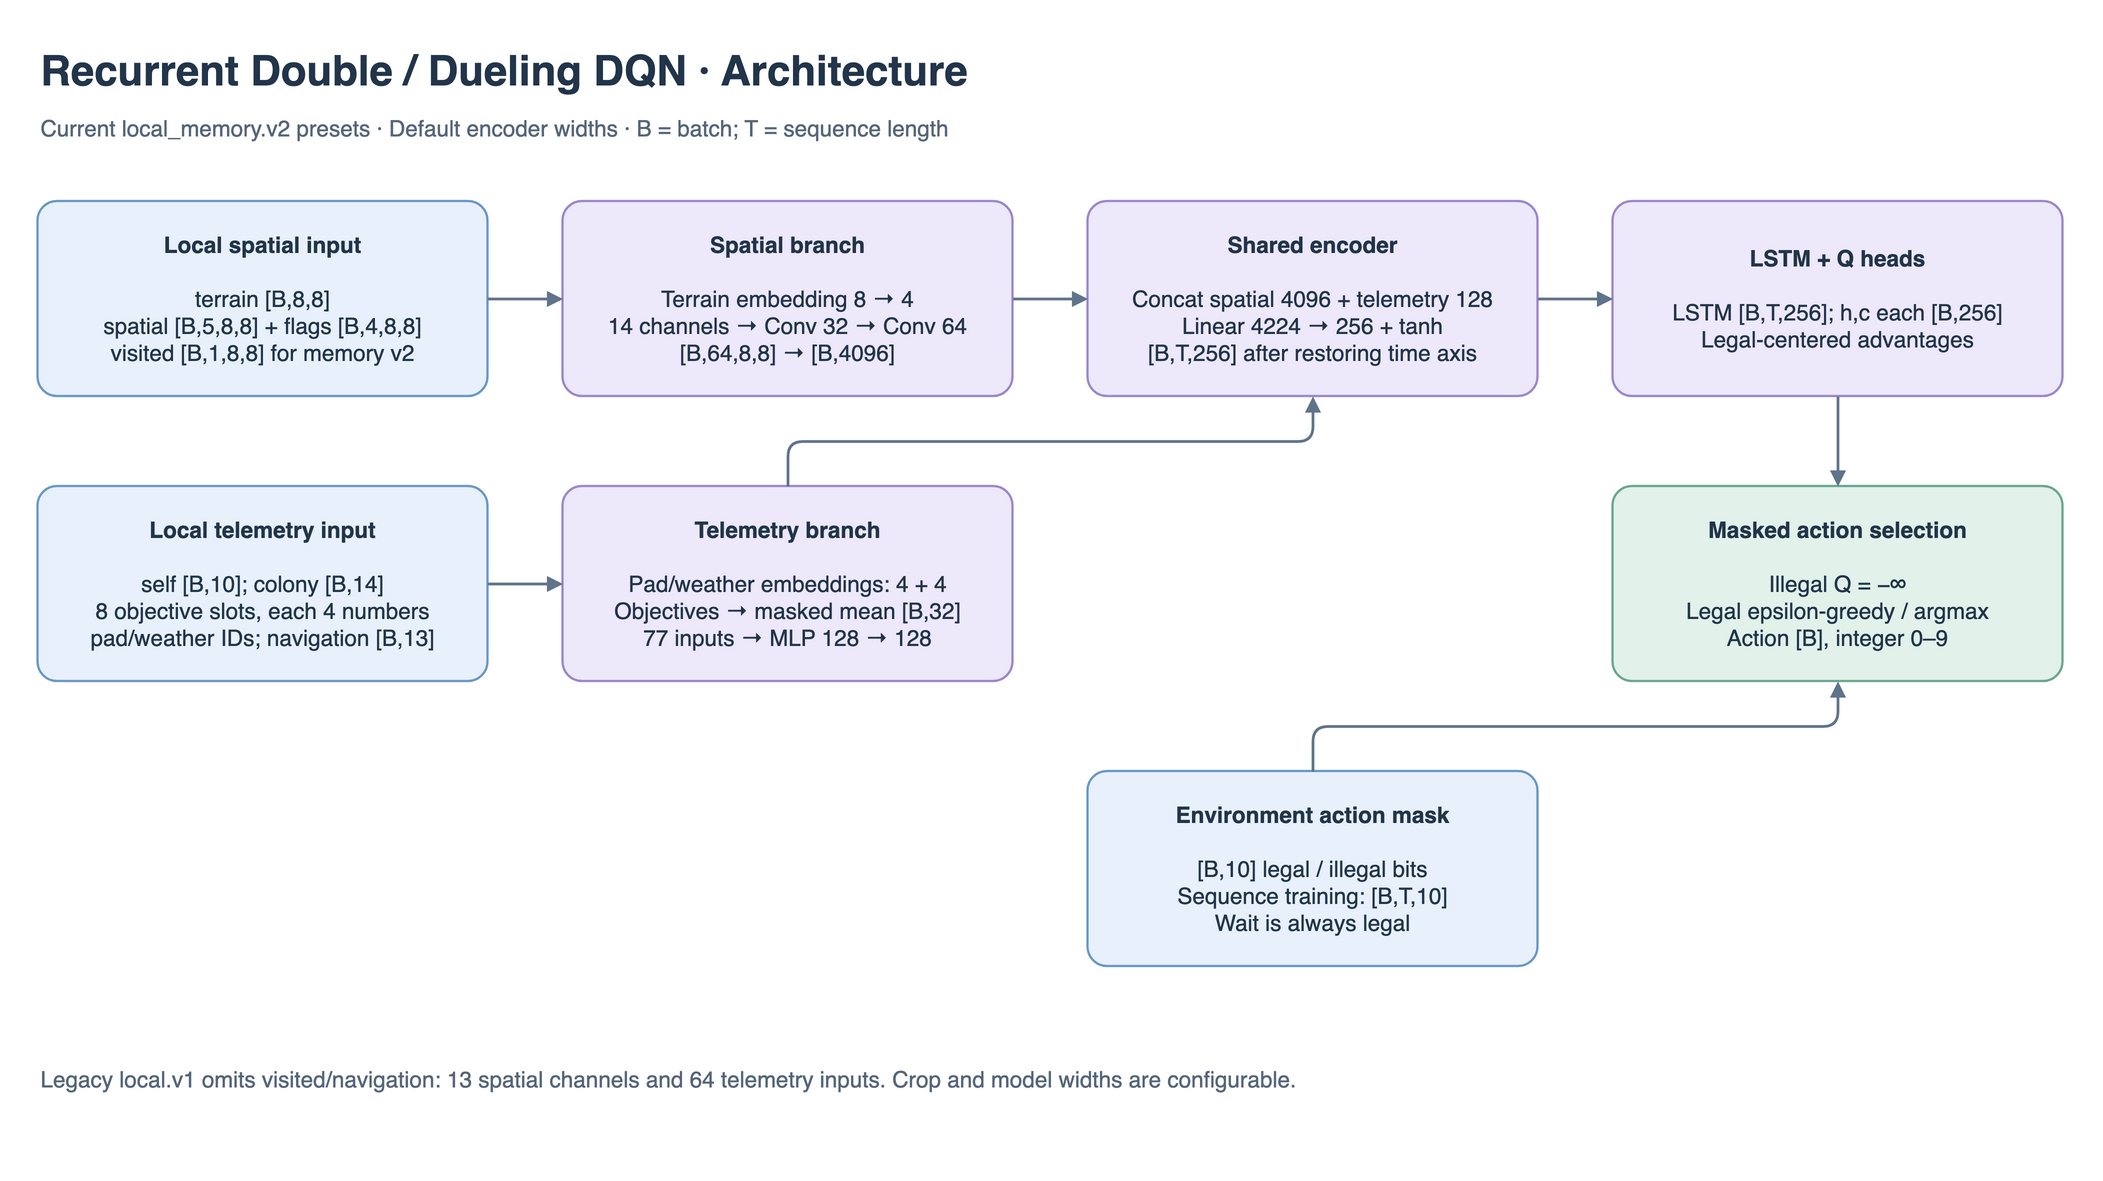

The diagram above was exported from draw.io. Its source (the exported page's mxGraphModel, read from the mxfile embedded in the PNG):
<mxGraphModel adaptiveColors="auto" page="0" pageWidth="1440" pageHeight="780" background="#FFFFFF">
  <root>
    <mxCell id="0" />
    <mxCell id="1" parent="0" />
    <mxCell id="title" value="Recurrent Double / Dueling DQN · Architecture" style="text;html=1;align=left;fontSize=28;fontStyle=1;fontColor=#22354A;" vertex="1" parent="1">
      <mxGeometry x="40" y="20" width="1350" height="42" as="geometry" />
    </mxCell>
    <mxCell id="subtitle" value="Current local_memory.v2 presets · Default encoder widths · B = batch; T = sequence length" style="text;html=1;align=left;fontSize=15;fontColor=#56667A;" vertex="1" parent="1">
      <mxGeometry x="40" y="66" width="1350" height="32" as="geometry" />
    </mxCell>
    <mxCell id="spatial" value="&lt;b&gt;Local spatial input&lt;/b&gt;&lt;br&gt;&lt;br&gt;terrain [B,8,8]&lt;br&gt;spatial [B,5,8,8] + flags [B,4,8,8]&lt;br&gt;visited [B,1,8,8] for memory v2" style="rounded=1;arcSize=10;whiteSpace=wrap;html=1;fillColor=#E8F1FB;strokeColor=#6998C7;strokeWidth=1.5;fontSize=15;fontColor=#22354A;spacing=12;" vertex="1" parent="1">
      <mxGeometry x="40" y="130" width="300" height="130" as="geometry" />
    </mxCell>
    <mxCell id="cnn" value="&lt;b&gt;Spatial branch&lt;/b&gt;&lt;br&gt;&lt;br&gt;Terrain embedding 8 → 4&lt;br&gt;14 channels → Conv 32 → Conv 64&lt;br&gt;[B,64,8,8] → [B,4096]" style="rounded=1;arcSize=10;whiteSpace=wrap;html=1;fillColor=#EDE9FA;strokeColor=#9C87CA;strokeWidth=1.5;fontSize=15;fontColor=#22354A;spacing=12;" vertex="1" parent="1">
      <mxGeometry x="390" y="130" width="300" height="130" as="geometry" />
    </mxCell>
    <mxCell id="fusion" value="&lt;b&gt;Shared encoder&lt;/b&gt;&lt;br&gt;&lt;br&gt;Concat spatial 4096 + telemetry 128&lt;br&gt;Linear 4224 → 256 + tanh&lt;br&gt;[B,T,256] after restoring time axis" style="rounded=1;arcSize=10;whiteSpace=wrap;html=1;fillColor=#EDE9FA;strokeColor=#9C87CA;strokeWidth=1.5;fontSize=15;fontColor=#22354A;spacing=12;" vertex="1" parent="1">
      <mxGeometry x="740" y="130" width="300" height="130" as="geometry" />
    </mxCell>
    <mxCell id="heads" value="&lt;b&gt;LSTM + Q heads&lt;/b&gt;&lt;br&gt;&lt;br&gt;LSTM [B,T,256]; h,c each [B,256]&lt;br&gt;Legal-centered advantages" style="rounded=1;arcSize=10;whiteSpace=wrap;html=1;fillColor=#EDE9FA;strokeColor=#9C87CA;strokeWidth=1.5;fontSize=15;fontColor=#22354A;spacing=12;" vertex="1" parent="1">
      <mxGeometry x="1090" y="130" width="300" height="130" as="geometry" />
    </mxCell>
    <mxCell id="telemetry" value="&lt;b&gt;Local telemetry input&lt;/b&gt;&lt;br&gt;&lt;br&gt;self [B,10]; colony [B,14]&lt;br&gt;8 objective slots, each 4 numbers&lt;br&gt;pad/weather IDs; navigation [B,13]" style="rounded=1;arcSize=10;whiteSpace=wrap;html=1;fillColor=#E8F1FB;strokeColor=#6998C7;strokeWidth=1.5;fontSize=15;fontColor=#22354A;spacing=12;" vertex="1" parent="1">
      <mxGeometry x="40" y="320" width="300" height="130" as="geometry" />
    </mxCell>
    <mxCell id="mlp" value="&lt;b&gt;Telemetry branch&lt;/b&gt;&lt;br&gt;&lt;br&gt;Pad/weather embeddings: 4 + 4&lt;br&gt;Objectives → masked mean [B,32]&lt;br&gt;77 inputs → MLP 128 → 128" style="rounded=1;arcSize=10;whiteSpace=wrap;html=1;fillColor=#EDE9FA;strokeColor=#9C87CA;strokeWidth=1.5;fontSize=15;fontColor=#22354A;spacing=12;" vertex="1" parent="1">
      <mxGeometry x="390" y="320" width="300" height="130" as="geometry" />
    </mxCell>
    <mxCell id="mask" value="&lt;b&gt;Environment action mask&lt;/b&gt;&lt;br&gt;&lt;br&gt;[B,10] legal / illegal bits&lt;br&gt;Sequence training: [B,T,10]&lt;br&gt;Wait is always legal" style="rounded=1;arcSize=10;whiteSpace=wrap;html=1;fillColor=#E8F1FB;strokeColor=#6998C7;strokeWidth=1.5;fontSize=15;fontColor=#22354A;spacing=12;" vertex="1" parent="1">
      <mxGeometry x="740" y="510" width="300" height="130" as="geometry" />
    </mxCell>
    <mxCell id="action" value="&lt;b&gt;Masked action selection&lt;/b&gt;&lt;br&gt;&lt;br&gt;Illegal Q = −∞&lt;br&gt;Legal epsilon-greedy / argmax&lt;br&gt;Action [B], integer 0–9" style="rounded=1;arcSize=10;whiteSpace=wrap;html=1;fillColor=#E2F2EB;strokeColor=#6BA68D;strokeWidth=1.5;fontSize=15;fontColor=#22354A;spacing=12;" vertex="1" parent="1">
      <mxGeometry x="1090" y="320" width="300" height="130" as="geometry" />
    </mxCell>
    <mxCell id="edge0" style="edgeStyle=elbowEdgeStyle;elbow=vertical;rounded=1;html=1;strokeColor=#60748B;strokeWidth=1.8;endArrow=block;endFill=1;" edge="1" source="spatial" target="cnn" parent="1">
      <mxGeometry relative="1" as="geometry" />
    </mxCell>
    <mxCell id="edge1" style="edgeStyle=elbowEdgeStyle;elbow=vertical;rounded=1;html=1;strokeColor=#60748B;strokeWidth=1.8;endArrow=block;endFill=1;" edge="1" source="cnn" target="fusion" parent="1">
      <mxGeometry relative="1" as="geometry" />
    </mxCell>
    <mxCell id="edge2" style="edgeStyle=elbowEdgeStyle;elbow=vertical;rounded=1;html=1;strokeColor=#60748B;strokeWidth=1.8;endArrow=block;endFill=1;" edge="1" source="telemetry" target="mlp" parent="1">
      <mxGeometry relative="1" as="geometry" />
    </mxCell>
    <mxCell id="edge3" style="edgeStyle=elbowEdgeStyle;elbow=vertical;rounded=1;html=1;strokeColor=#60748B;strokeWidth=1.8;endArrow=block;endFill=1;" edge="1" source="mlp" target="fusion" parent="1">
      <mxGeometry relative="1" as="geometry" />
    </mxCell>
    <mxCell id="edge4" style="edgeStyle=elbowEdgeStyle;elbow=vertical;rounded=1;html=1;strokeColor=#60748B;strokeWidth=1.8;endArrow=block;endFill=1;" edge="1" source="fusion" target="heads" parent="1">
      <mxGeometry relative="1" as="geometry" />
    </mxCell>
    <mxCell id="edge5" style="edgeStyle=elbowEdgeStyle;elbow=vertical;rounded=1;html=1;strokeColor=#60748B;strokeWidth=1.8;endArrow=block;endFill=1;" edge="1" source="heads" target="action" parent="1">
      <mxGeometry relative="1" as="geometry" />
    </mxCell>
    <mxCell id="edge6" style="edgeStyle=elbowEdgeStyle;elbow=vertical;rounded=1;html=1;strokeColor=#60748B;strokeWidth=1.8;endArrow=block;endFill=1;" edge="1" source="mask" target="action" parent="1">
      <mxGeometry relative="1" as="geometry" />
    </mxCell>
    <mxCell id="foot" value="Legacy local.v1 omits visited/navigation: 13 spatial channels and 64 telemetry inputs. Crop and model widths are configurable." style="text;html=1;whiteSpace=wrap;align=left;fontSize=15;fontColor=#56667A;" vertex="1" parent="1">
      <mxGeometry x="40" y="700" width="1350" height="58" as="geometry" />
    </mxCell>
  </root>
</mxGraphModel>